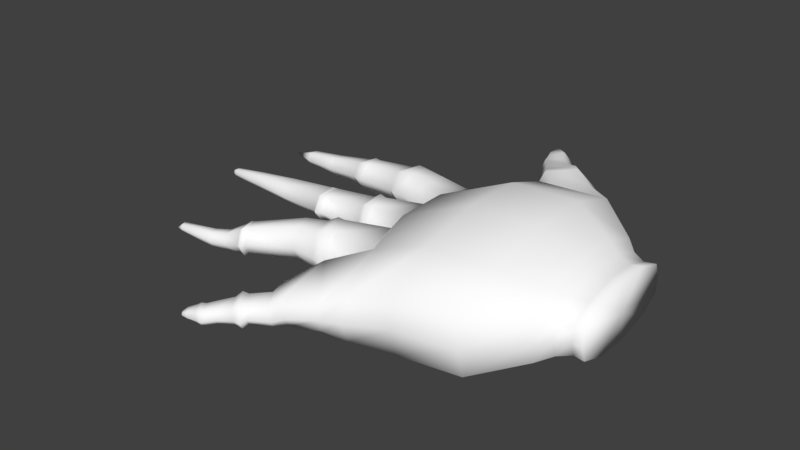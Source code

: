 # Source: hand.blend  (saved by Blender 2.78.0; exported with 4.5.12 LTS)
import bpy
from mathutils import Matrix  # noqa: F401  (used for matrix-valued properties, if any)

bpy.ops.wm.read_factory_settings(use_empty=True)
scene = bpy.context.scene
scene.name = 'Scene'

# ---- collections
col_collection_1 = bpy.data.collections.new('Collection 1'); scene.collection.children.link(col_collection_1)

# ---- materials (node trees are filled in below, after node groups)
mat_material_001 = bpy.data.materials.new('Material.001')
mat_material_001.alpha_threshold = 0.0
mat_material_001.use_transparent_shadow = False
mat_material_001.diffuse_color = (1.0, 1.0, 1.0, 1.0)
mat_material_001.roughness = 0.5

# ---- material node trees

# ---- world
world_world = bpy.data.worlds.new('World'); scene.world = world_world
world_world.color = (0.05088, 0.05088, 0.05088)
world_world.use_sun_shadow = False
world_world.sun_shadow_jitter_overblur = 0.0
world_world.cycles.sampling_method = 'MANUAL'

# ---- meshes
me_circle_001 = bpy.data.meshes.new('Circle.001')
me_circle_001.from_pydata([(2.157, 0.1964, 1.99), (2.157, -0.2793, 1.998), (2.153, -0.6383, 2.113), (2.146, -0.691, 2.313), (2.14, -0.678, 2.519), (2.133, -0.3481, 2.701), (2.13, 0.1171, 2.802), (2.13, 0.5929, 2.793), (2.134, 0.9518, 2.678), (2.141, 1.005, 2.479), (2.148, 0.9915, 2.273), (2.154, 0.6616, 2.09), (1.697, 0.2153, 1.781), (1.697, -0.4866, 1.794), (1.691, -1.016, 1.963), (1.687, -1.091, 2.261), (1.671, -1.075, 2.562), (1.662, -0.588, 2.831), (1.657, 0.09821, 2.979), (1.657, 0.8001, 2.966), (1.663, 1.33, 2.797), (1.673, 1.407, 2.502), (1.683, 1.388, 2.198), (1.692, 0.9015, 1.929), (0.9587, 0.2052, 1.756), (0.9833, -0.4959, 1.781), (0.9966, -1.092, 1.933), (0.9946, -1.161, 2.232), (0.976, -1.14, 2.533), (0.9475, -0.5798, 2.819), (0.9174, 0.1083, 2.955), (0.8929, 0.8094, 2.93), (0.8804, 1.336, 2.751), (0.8888, 1.408, 2.455), (0.9011, 1.384, 2.151), (0.9286, 0.8933, 1.891), (0.1767, 0.03484, 1.934), (0.387, -0.649, 1.904), (0.5779, -1.26, 1.983), (0.5573, -1.335, 2.2), (0.604, -1.264, 2.487), (0.3927, -0.672, 2.633), (0.1581, 0.0294, 2.636), (0.09663, 0.6997, 2.596), (0.2163, 1.17, 2.538), (0.2129, 1.206, 2.341), (0.2514, 1.176, 2.12), (0.1129, 0.7074, 2.033), (0.1048, 0.7035, 2.314), (0.1674, 0.03212, 2.285), (0.3819, -0.6711, 2.268), (1.433, 1.73, 2.529), (1.296, 1.609, 2.736), (1.374, 1.655, 2.26), (0.917, 1.372, 2.463), (1.024, 1.4, 2.71), (1.026, 1.413, 2.223), (1.21, 1.885, 2.583), (1.073, 1.764, 2.789), (1.151, 1.81, 2.314), (0.6941, 1.526, 2.516), (0.8006, 1.554, 2.764), (0.8028, 1.568, 2.277), (0.7606, 1.666, 2.741), (1.071, 2.001, 2.573), (0.966, 1.886, 2.757), (1.035, 1.917, 2.341), (0.6771, 1.616, 2.524), (0.7694, 1.658, 2.314), (0.8928, 2.007, 2.379), (0.9252, 2.065, 2.566), (0.8358, 1.974, 2.708), (0.5936, 1.782, 2.517), (0.6618, 1.811, 2.69), (0.6691, 1.816, 2.352), (0.501, 2.027, 2.647), (0.754, 2.19, 2.569), (0.6631, 2.127, 2.676), (0.7274, 2.157, 2.415), (0.4501, 2.022, 2.504), (0.5222, 2.043, 2.376), (0.6013, 2.322, 2.398), (0.6186, 2.381, 2.545), (0.5773, 2.295, 2.666), (0.4313, 2.082, 2.527), (0.4828, 2.127, 2.663), (0.4752, 2.12, 2.39), (0.4625, 2.189, 2.674), (0.43, 2.458, 2.522), (0.4507, 2.38, 2.653), (0.4374, 2.38, 2.383), (0.4344, 2.106, 2.551), (0.4407, 2.143, 2.407), (0.08899, -0.9763, 1.899), (0.3808, -1.389, 2.076), (0.3792, -1.427, 2.206), (0.3664, -1.405, 2.373), (0.07449, -1.011, 2.542), (0.08174, -0.9935, 2.22), (-0.1972, -1.272, 2.049), (0.02533, -1.473, 2.032), (0.08962, -1.557, 2.171), (0.009694, -1.507, 2.353), (-0.1922, -1.285, 2.341), (-0.2068, -1.278, 2.193), (-0.201, -1.406, 2.017), (-0.06162, -1.568, 2.03), (-0.02177, -1.638, 2.13), (-0.0742, -1.596, 2.266), (-0.1956, -1.424, 2.291), (-0.2414, -1.353, 2.158), (-0.4202, -1.506, 1.992), (-0.2968, -1.65, 2.003), (-0.2615, -1.712, 2.092), (-0.308, -1.675, 2.212), (-0.4155, -1.522, 2.234), (-0.4561, -1.46, 2.116), (-0.4855, -1.52, 1.942), (-0.3311, -1.7, 1.956), (-0.2869, -1.777, 2.068), (-0.345, -1.731, 2.218), (-0.4796, -1.54, 2.246), (-0.5304, -1.462, 2.098), (-0.5194, -1.585, 1.974), (-0.4053, -1.718, 1.985), (-0.3727, -1.776, 2.067), (-0.4156, -1.741, 2.178), (-0.515, -1.601, 2.199), (-0.5526, -1.542, 2.089), (-0.6375, -1.703, 1.98), (-0.5438, -1.812, 1.989), (-0.517, -1.859, 2.057), (-0.5523, -1.831, 2.148), (-0.6339, -1.715, 2.165), (-0.6648, -1.668, 2.075), (-0.7192, -1.772, 1.96), (-0.631, -1.875, 1.969), (-0.6059, -1.919, 2.033), (-0.6393, -1.892, 2.121), (-0.7161, -1.784, 2.136), (-0.7448, -1.739, 2.049), (-0.7674, -1.796, 1.956), (-0.6734, -1.899, 1.958), (-0.6464, -1.945, 2.024), (-0.6818, -1.918, 2.116), (-0.7637, -1.806, 2.135), (-0.7947, -1.761, 2.05), (-0.799, -1.822, 1.967), (-0.7246, -1.908, 1.972), (-0.7032, -1.946, 2.027), (-0.7314, -1.923, 2.1), (-0.7961, -1.832, 2.114), (-0.8208, -1.794, 2.042), (-0.8786, -1.873, 1.979), (-0.8286, -1.932, 1.984), (-0.8142, -1.957, 2.02), (-0.8332, -1.942, 2.068), (-0.8766, -1.88, 2.078), (-0.8931, -1.854, 2.03), (-0.9059, -1.924, 2.003), (-0.8856, -1.948, 2.005), (-0.8797, -1.958, 2.02), (-0.8874, -1.952, 2.04), (-0.9052, -1.927, 2.044), (-0.9119, -1.916, 2.024), (-0.9051, -1.944, 2.0), (0.1576, -0.1382, 1.93), (0.2676, -0.4855, 1.929), (0.2598, -0.4915, 2.559), (0.1499, -0.1442, 2.561), (0.09878, 0.03492, 2.247), (0.3187, -0.6622, 2.243), (-0.3894, -0.2041, 1.989), (-0.3009, -0.4838, 1.988), (-0.3071, -0.4886, 2.496), (-0.3956, -0.209, 2.497), (-0.4368, -0.06674, 2.244), (-0.2597, -0.626, 2.241), (-0.4689, -0.2183, 1.961), (-0.3735, -0.5196, 1.959), (-0.3803, -0.5248, 2.507), (-0.4757, -0.2235, 2.508), (-0.52, -0.07018, 2.235), (-0.3292, -0.6729, 2.232), (-0.5467, -0.2859, 2.021), (-0.4682, -0.534, 2.019), (-0.4737, -0.5383, 2.47), (-0.5522, -0.2902, 2.471), (-0.5887, -0.1641, 2.247), (-0.4317, -0.6602, 2.244), (-0.7738, -0.364, 2.083), (-0.7083, -0.5711, 2.082), (-0.7129, -0.5746, 2.458), (-0.7785, -0.3676, 2.46), (-0.8089, -0.2622, 2.272), (-0.6778, -0.6764, 2.27), (-1.297, -0.601, 2.054), (-1.248, -0.7566, 2.054), (-1.251, -0.7594, 2.337), (-1.301, -0.6001, 2.34), (-1.324, -0.5201, 2.196), (-1.225, -0.8353, 2.194), (-1.319, -0.6143, 2.017), (-1.262, -0.7936, 2.016), (-1.266, -0.7967, 2.342), (-1.323, -0.6172, 2.343), (-1.349, -0.5287, 2.181), (-1.236, -0.885, 2.179), (-1.361, -0.6373, 2.033), (-1.312, -0.7909, 2.032), (-1.316, -0.7936, 2.312), (-1.364, -0.64, 2.312), (-1.387, -0.5618, 2.173), (-1.29, -0.8691, 2.172), (-1.53, -0.7124, 2.022), (-1.495, -0.8202, 2.021), (-1.498, -0.822, 2.217), (-1.532, -0.7143, 2.217), (-1.548, -0.6595, 2.12), (-1.48, -0.8749, 2.119), (-1.683, -0.7895, 2.036), (-1.654, -0.8816, 2.035), (-1.656, -0.8832, 2.202), (-1.685, -0.7911, 2.203), (-1.699, -0.7443, 2.119), (-1.641, -0.9284, 2.118), (-2.116, -0.8493, 2.072), (-2.1, -0.9004, 2.072), (-2.101, -0.9013, 2.165), (-2.117, -0.8502, 2.165), (-2.125, -0.8242, 2.119), (-2.093, -0.9264, 2.118), (-2.148, -0.9252, 2.121), (0.1223, 0.2019, 2.008), (0.1092, 0.1802, 2.544), (0.07881, 0.4881, 2.556), (0.09196, 0.5098, 2.02), (0.07506, 0.6769, 2.296), (0.1309, 0.03707, 2.27), (-0.3981, 0.2299, 2.044), (-0.4087, 0.2124, 2.475), (-0.4331, 0.4601, 2.485), (-0.4225, 0.4776, 2.054), (-0.44, 0.5927, 2.274), (-0.3912, 0.09724, 2.255), (-0.4737, 0.2198, 2.023), (-0.4852, 0.2008, 2.491), (-0.5117, 0.4701, 2.501), (-0.5002, 0.4891, 2.033), (-0.5193, 0.6143, 2.272), (-0.4662, 0.07569, 2.252), (-0.541, 0.2417, 2.062), (-0.5505, 0.226, 2.449), (-0.5724, 0.4483, 2.457), (-0.563, 0.464, 2.071), (-0.5786, 0.5673, 2.268), (-0.5348, 0.1227, 2.251), (-1.066, 0.2459, 2.094), (-1.073, 0.239, 2.38), (-1.09, 0.4505, 2.391), (-1.083, 0.4574, 2.105), (-1.094, 0.5597, 2.253), (-1.062, 0.1367, 2.232), (-1.118, 0.2056, 2.09), (-1.125, 0.1983, 2.391), (-1.143, 0.4209, 2.403), (-1.135, 0.4281, 2.101), (-1.147, 0.5358, 2.258), (-1.113, 0.09068, 2.235), (-1.171, 0.2441, 2.098), (-1.178, 0.2375, 2.372), (-1.193, 0.4399, 2.383), (-1.187, 0.4466, 2.109), (-1.198, 0.5445, 2.251), (-1.167, 0.1395, 2.23), (-1.692, 0.2645, 2.11), (-1.697, 0.2593, 2.327), (-1.709, 0.4195, 2.335), (-1.704, 0.4247, 2.119), (-1.713, 0.5022, 2.231), (-1.688, 0.1818, 2.215), (-2.167, 0.2965, 2.123), (-2.171, 0.2899, 2.287), (-2.18, 0.3837, 2.29), (-2.176, 0.3903, 2.127), (-2.183, 0.4339, 2.21), (-2.164, 0.2463, 2.203), (-2.575, 0.3165, 2.148), (-2.577, 0.3129, 2.236), (-2.582, 0.3637, 2.238), (-2.58, 0.3673, 2.15), (-2.584, 0.3909, 2.195), (-2.574, 0.2893, 2.191), (-2.677, 0.3401, 2.19), (0.08695, 0.8184, 2.542), (0.1501, 1.067, 2.546), (0.1921, 1.192, 2.327), (0.171, 1.069, 2.102), (0.1079, 0.8205, 2.098), (0.06586, 0.6951, 2.318), (-0.2572, 0.8981, 2.538), (-0.1941, 1.147, 2.543), (-0.152, 1.272, 2.323), (-0.1731, 1.149, 2.099), (-0.2363, 0.9002, 2.094), (-0.2783, 0.7748, 2.314), (-0.5566, 1.007, 2.52), (-0.4979, 1.238, 2.524), (-0.4588, 1.355, 2.319), (-0.4784, 1.24, 2.11), (-0.5372, 1.009, 2.106), (-0.5763, 0.8923, 2.311), (-0.6751, 0.9991, 2.53), (-0.6123, 1.246, 2.534), (-0.5706, 1.371, 2.315), (-0.5915, 1.248, 2.093), (-0.6543, 1.001, 2.088), (-0.696, 0.8766, 2.307), (-0.7401, 1.018, 2.494), (-0.6868, 1.228, 2.498), (-0.6514, 1.334, 2.312), (-0.6692, 1.23, 2.123), (-0.7224, 1.02, 2.12), (-0.7579, 0.9139, 2.305), (-1.201, 1.035, 2.448), (-1.156, 1.211, 2.451), (-1.127, 1.299, 2.296), (-1.142, 1.212, 2.138), (-1.186, 1.037, 2.135), (-1.216, 0.9485, 2.29), (-1.27, 1.03, 2.455), (-1.222, 1.216, 2.458), (-1.191, 1.31, 2.294), (-1.207, 1.218, 2.126), (-1.254, 1.031, 2.123), (-1.286, 0.9376, 2.288), (-1.32, 1.044, 2.429), (-1.279, 1.202, 2.432), (-1.253, 1.282, 2.292), (-1.266, 1.204, 2.149), (-1.306, 1.045, 2.146), (-1.333, 0.9653, 2.286), (-1.743, 1.058, 2.363), (-1.712, 1.178, 2.365), (-1.692, 1.238, 2.26), (-1.702, 1.179, 2.152), (-1.733, 1.06, 2.15), (-1.753, 0.9995, 2.256), (-2.115, 1.076, 2.32), (-2.093, 1.161, 2.322), (-2.079, 1.204, 2.246), (-2.086, 1.162, 2.169), (-2.107, 1.076, 2.168), (-2.122, 1.033, 2.243), (-2.383, 1.119, 2.235), (2.29, 0.1894, 2.067), (2.29, -0.202, 2.074), (2.287, -0.4973, 2.168), (2.281, -0.5407, 2.332), (2.276, -0.53, 2.502), (2.271, -0.2586, 2.652), (2.268, 0.1241, 2.734), (2.268, 0.5155, 2.727), (2.271, 0.8108, 2.633), (2.277, 0.8542, 2.469), (2.283, 0.8435, 2.299), (2.288, 0.5721, 2.149), (2.426, 0.1858, 2.108), (2.425, -0.1624, 2.114), (2.423, -0.4252, 2.198), (2.418, -0.4638, 2.344), (2.413, -0.4542, 2.495), (2.408, -0.2128, 2.629), (2.406, 0.1277, 2.702), (2.406, 0.476, 2.696), (2.409, 0.7387, 2.612), (2.414, 0.7773, 2.466), (2.419, 0.7677, 2.315), (2.423, 0.5263, 2.181), (2.545, 0.1868, 2.102), (2.545, -0.1731, 2.108), (2.542, -0.4447, 2.195), (2.537, -0.4846, 2.346), (2.532, -0.4747, 2.502), (2.527, -0.2251, 2.64), (2.525, 0.1267, 2.716), (2.525, 0.4867, 2.71), (2.528, 0.7582, 2.623), (2.533, 0.7981, 2.472), (2.538, 0.7882, 2.316), (2.543, 0.5387, 2.178), (2.543, 0.1568, 2.409)], [], [(0, 11, 23, 12), (2, 1, 13, 14), (9, 8, 20, 21), (6, 5, 17, 18), (3, 2, 14, 15), (10, 9, 21, 22), (7, 6, 18, 19), (4, 3, 15, 16), (11, 10, 22, 23), (1, 0, 12, 13), (8, 7, 19, 20), (5, 4, 16, 17), (19, 18, 30, 31), (16, 15, 27, 28), (23, 22, 34, 35), (13, 12, 24, 25), (20, 19, 31, 32), (17, 16, 28, 29), (12, 23, 35, 24), (14, 13, 25, 26), (21, 20, 52, 51), (18, 17, 29, 30), (15, 14, 26, 27), (32, 33, 54, 55), (34, 33, 45, 46), (31, 30, 42, 43), (28, 27, 39, 40), (35, 34, 46, 47), (25, 24, 36, 37), (32, 31, 43, 44), (29, 28, 40, 41), (24, 35, 47, 36), (26, 25, 37, 38), (33, 32, 44, 45), (30, 29, 41, 42), (27, 26, 38, 39), (20, 32, 55, 52), (33, 34, 56, 54), (22, 21, 51, 53), (34, 22, 53, 56), (51, 52, 58, 57), (55, 54, 60, 61), (56, 53, 59, 62), (53, 51, 57, 59), (54, 56, 62, 60), (52, 55, 61, 58), (60, 62, 68, 67), (58, 61, 63, 65), (63, 67, 72, 73), (68, 66, 69, 74), (59, 57, 64, 66), (62, 59, 66, 68), (61, 60, 67, 63), (57, 58, 65, 64), (72, 74, 80, 79), (71, 73, 75, 77), (64, 65, 71, 70), (65, 63, 73, 71), (67, 68, 74, 72), (66, 64, 70, 69), (75, 79, 84, 85), (80, 78, 81, 86), (69, 70, 76, 78), (74, 69, 78, 80), (73, 72, 79, 75), (70, 71, 77, 76), (84, 86, 92, 91), (83, 85, 87, 89), (76, 77, 83, 82), (77, 75, 85, 83), (79, 80, 86, 84), (78, 76, 82, 81), (88, 89, 87, 91), (90, 88, 91, 92), (81, 82, 88, 90), (86, 81, 90, 92), (85, 84, 91, 87), (82, 83, 89, 88), (41, 97, 98, 50), (41, 40, 96, 97), (39, 38, 94, 95), (50, 98, 93, 37), (40, 39, 95, 96), (38, 37, 93, 94), (96, 95, 101, 102), (94, 93, 99, 100), (98, 104, 99, 93), (97, 96, 102, 103), (95, 94, 100, 101), (97, 103, 104, 98), (101, 100, 106, 107), (103, 109, 110, 104), (102, 101, 107, 108), (100, 99, 105, 106), (104, 110, 105, 99), (103, 102, 108, 109), (106, 105, 111, 112), (110, 116, 111, 105), (109, 108, 114, 115), (107, 106, 112, 113), (109, 115, 116, 110), (108, 107, 113, 114), (115, 121, 122, 116), (114, 113, 119, 120), (112, 111, 117, 118), (116, 122, 117, 111), (115, 114, 120, 121), (113, 112, 118, 119), (122, 128, 123, 117), (121, 120, 126, 127), (119, 118, 124, 125), (121, 127, 128, 122), (120, 119, 125, 126), (118, 117, 123, 124), (127, 133, 134, 128), (126, 125, 131, 132), (124, 123, 129, 130), (128, 134, 129, 123), (127, 126, 132, 133), (125, 124, 130, 131), (134, 140, 135, 129), (133, 132, 138, 139), (131, 130, 136, 137), (133, 139, 140, 134), (132, 131, 137, 138), (130, 129, 135, 136), (139, 145, 146, 140), (138, 137, 143, 144), (136, 135, 141, 142), (140, 146, 141, 135), (139, 138, 144, 145), (137, 136, 142, 143), (146, 152, 147, 141), (145, 144, 150, 151), (143, 142, 148, 149), (145, 151, 152, 146), (144, 143, 149, 150), (142, 141, 147, 148), (151, 157, 158, 152), (150, 149, 155, 156), (148, 147, 153, 154), (152, 158, 153, 147), (151, 150, 156, 157), (149, 148, 154, 155), (157, 156, 162, 163), (155, 154, 160, 161), (157, 163, 164, 158), (156, 155, 161, 162), (154, 153, 159, 160), (158, 164, 159, 153), (162, 161, 165), (160, 159, 165), (164, 165, 159), (163, 162, 165), (161, 160, 165), (163, 165, 164), (49, 170, 166, 36), (50, 171, 168, 41), (37, 36, 166, 167), (37, 167, 171, 50), (42, 41, 168, 169), (42, 169, 170, 49), (170, 176, 172, 166), (169, 175, 176, 170), (167, 166, 172, 173), (167, 173, 177, 171), (171, 177, 174, 168), (169, 168, 174, 175), (173, 179, 183, 177), (177, 183, 180, 174), (175, 174, 180, 181), (176, 182, 178, 172), (175, 181, 182, 176), (173, 172, 178, 179), (182, 188, 184, 178), (181, 187, 188, 182), (179, 178, 184, 185), (179, 185, 189, 183), (183, 189, 186, 180), (181, 180, 186, 187), (189, 195, 192, 186), (187, 186, 192, 193), (188, 194, 190, 184), (187, 193, 194, 188), (185, 184, 190, 191), (185, 191, 195, 189), (193, 199, 200, 194), (191, 190, 196, 197), (191, 197, 201, 195), (195, 201, 198, 192), (193, 192, 198, 199), (194, 200, 196, 190), (199, 198, 204, 205), (200, 206, 202, 196), (199, 205, 206, 200), (197, 196, 202, 203), (197, 203, 207, 201), (201, 207, 204, 198), (203, 202, 208, 209), (203, 209, 213, 207), (207, 213, 210, 204), (205, 204, 210, 211), (206, 212, 208, 202), (205, 211, 212, 206), (212, 218, 214, 208), (211, 217, 218, 212), (209, 208, 214, 215), (209, 215, 219, 213), (213, 219, 216, 210), (211, 210, 216, 217), (215, 221, 225, 219), (219, 225, 222, 216), (217, 216, 222, 223), (218, 224, 220, 214), (217, 223, 224, 218), (215, 214, 220, 221), (224, 230, 226, 220), (223, 229, 230, 224), (221, 220, 226, 227), (221, 227, 231, 225), (225, 231, 228, 222), (223, 222, 228, 229), (227, 232, 231), (231, 232, 228), (229, 228, 232), (230, 232, 226), (229, 232, 230), (227, 226, 232), (47, 48, 237, 236), (36, 47, 236, 233), (48, 43, 235, 237), (49, 238, 234, 42), (36, 233, 238, 49), (43, 42, 234, 235), (233, 239, 244, 238), (238, 244, 240, 234), (233, 236, 242, 239), (237, 235, 241, 243), (236, 237, 243, 242), (235, 234, 240, 241), (243, 241, 247, 249), (242, 243, 249, 248), (241, 240, 246, 247), (239, 245, 250, 244), (244, 250, 246, 240), (239, 242, 248, 245), (245, 251, 256, 250), (250, 256, 252, 246), (245, 248, 254, 251), (249, 247, 253, 255), (248, 249, 255, 254), (247, 246, 252, 253), (255, 253, 259, 261), (254, 255, 261, 260), (253, 252, 258, 259), (251, 257, 262, 256), (256, 262, 258, 252), (251, 254, 260, 257), (257, 263, 268, 262), (262, 268, 264, 258), (257, 260, 266, 263), (261, 259, 265, 267), (260, 261, 267, 266), (259, 258, 264, 265), (267, 265, 271, 273), (266, 267, 273, 272), (265, 264, 270, 271), (263, 269, 274, 268), (268, 274, 270, 264), (263, 266, 272, 269), (274, 280, 276, 270), (269, 272, 278, 275), (273, 271, 277, 279), (272, 273, 279, 278), (271, 270, 276, 277), (269, 275, 280, 274), (278, 279, 285, 284), (277, 276, 282, 283), (275, 281, 286, 280), (280, 286, 282, 276), (275, 278, 284, 281), (279, 277, 283, 285), (281, 284, 290, 287), (285, 283, 289, 291), (284, 285, 291, 290), (283, 282, 288, 289), (281, 287, 292, 286), (286, 292, 288, 282), (289, 288, 293), (287, 293, 292), (292, 293, 288), (287, 290, 293), (291, 289, 293), (290, 291, 293), (48, 47, 298, 299), (46, 45, 296, 297), (44, 43, 294, 295), (43, 48, 299, 294), (47, 46, 297, 298), (45, 44, 295, 296), (299, 298, 304, 305), (297, 296, 302, 303), (295, 294, 300, 301), (294, 299, 305, 300), (298, 297, 303, 304), (296, 295, 301, 302), (304, 303, 309, 310), (302, 301, 307, 308), (305, 304, 310, 311), (303, 302, 308, 309), (301, 300, 306, 307), (300, 305, 311, 306), (309, 308, 314, 315), (307, 306, 312, 313), (306, 311, 317, 312), (310, 309, 315, 316), (308, 307, 313, 314), (311, 310, 316, 317), (314, 313, 319, 320), (317, 316, 322, 323), (315, 314, 320, 321), (313, 312, 318, 319), (312, 317, 323, 318), (316, 315, 321, 322), (319, 318, 324, 325), (318, 323, 329, 324), (322, 321, 327, 328), (320, 319, 325, 326), (323, 322, 328, 329), (321, 320, 326, 327), (329, 328, 334, 335), (327, 326, 332, 333), (325, 324, 330, 331), (324, 329, 335, 330), (328, 327, 333, 334), (326, 325, 331, 332), (330, 335, 341, 336), (334, 333, 339, 340), (332, 331, 337, 338), (335, 334, 340, 341), (333, 332, 338, 339), (331, 330, 336, 337), (341, 340, 346, 347), (339, 338, 344, 345), (337, 336, 342, 343), (336, 341, 347, 342), (340, 339, 345, 346), (338, 337, 343, 344), (342, 347, 353, 348), (346, 345, 351, 352), (344, 343, 349, 350), (347, 346, 352, 353), (345, 344, 350, 351), (343, 342, 348, 349), (353, 352, 354), (351, 350, 354), (349, 348, 354), (348, 353, 354), (352, 351, 354), (350, 349, 354), (4, 5, 360, 359), (11, 0, 355, 366), (1, 2, 357, 356), (8, 9, 364, 363), (5, 6, 361, 360), (2, 3, 358, 357), (9, 10, 365, 364), (6, 7, 362, 361), (3, 4, 359, 358), (10, 11, 366, 365), (0, 1, 356, 355), (7, 8, 363, 362), (359, 360, 372, 371), (366, 355, 367, 378), (356, 357, 369, 368), (363, 364, 376, 375), (360, 361, 373, 372), (357, 358, 370, 369), (364, 365, 377, 376), (361, 362, 374, 373), (358, 359, 371, 370), (365, 366, 378, 377), (355, 356, 368, 367), (362, 363, 375, 374), (374, 375, 387, 386), (371, 372, 384, 383), (378, 367, 379, 390), (368, 369, 381, 380), (375, 376, 388, 387), (372, 373, 385, 384), (369, 370, 382, 381), (376, 377, 389, 388), (373, 374, 386, 385), (370, 371, 383, 382), (377, 378, 390, 389), (367, 368, 380, 379), (379, 380, 391), (386, 387, 391), (383, 384, 391), (390, 379, 391), (380, 381, 391), (387, 388, 391), (384, 385, 391), (381, 382, 391), (388, 389, 391), (385, 386, 391), (382, 383, 391), (389, 390, 391)])
me_circle_001.polygons.foreach_set('use_smooth', [True] * 408)
me_circle_001.materials.append(mat_material_001)
me_circle_001.materials.append(None)
me_circle_001.materials.append(None)
me_circle_001.use_remesh_preserve_volume = False
me_circle_001.use_remesh_preserve_attributes = False
me_circle_001.use_mirror_vertex_groups = False
me_circle_001.update()

# ---- objects
ob_circle = bpy.data.objects.new('Circle', me_circle_001)

# ---- transforms, parenting, visibility, modifiers, constraints
ob_circle.location = (-0.01113, -0.004883, 0.0146)
ob_circle.scale = (0.9331, 0.9331, 0.9331)
ob_circle.lineart.crease_threshold = 0.0

# ---- collection membership
col_collection_1.objects.link(ob_circle)

# ---- scene / render settings (as saved in the file)
scene.frame_start = 1; scene.frame_end = 250; scene.frame_set(1)
scene.render.engine = 'BLENDER_EEVEE_NEXT'
scene.render.resolution_percentage = 50
scene.render.dither_intensity = 0.0
scene.cycles.use_denoising = False
scene.cycles.samples = 128
scene.cycles.sampling_pattern = 'TABULATED_SOBOL'
scene.cycles.light_sampling_threshold = 0.0
scene.cycles.use_adaptive_sampling = False
scene.cycles.use_light_tree = False
scene.cycles.blur_glossy = 0.0
scene.cycles.sample_clamp_indirect = 0.0
scene.view_settings.view_transform = 'Standard'
bpy.context.view_layer.update()

# ---- added for rendering (the .blend has no active camera and no usable light): camera, sun
cam_auto = bpy.data.cameras.new('AutoCamera')
cam_auto.lens = 50.0
cam_auto.sensor_width = 36.0
cam_auto.clip_end = 1000.0
ob_auto_camera = bpy.data.objects.new('AutoCamera', cam_auto)
scene.collection.objects.link(ob_auto_camera)
ob_auto_camera.location = (5.92546, -6.96952, 7.02213)
ob_auto_camera.rotation_euler = (1.09748, -7.21219e-08, 0.694738)
scene.camera = ob_auto_camera
light_auto_sun = bpy.data.lights.new('AutoSun', 'SUN')
light_auto_sun.energy = 3.0
light_auto_sun.angle = 0.0523599
ob_auto_sun = bpy.data.objects.new('AutoSun', light_auto_sun)
scene.collection.objects.link(ob_auto_sun)
ob_auto_sun.rotation_euler = (0.872665, 0.174533, 0.523599)
bpy.context.view_layer.update()
